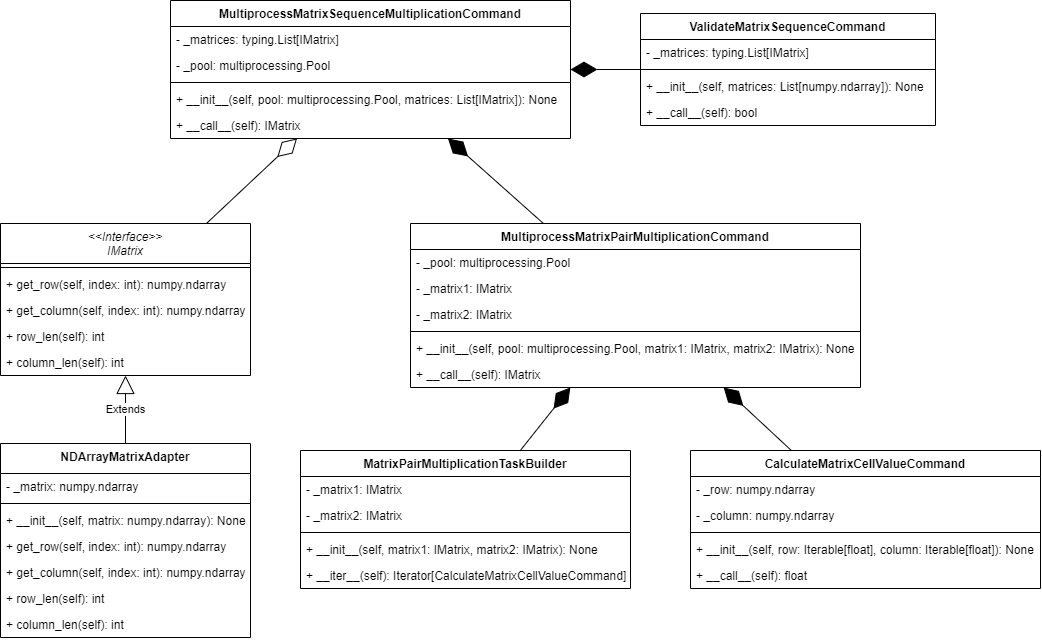

The diagram above was exported from draw.io. Its source (the exported page's mxGraphModel, read from the mxfile embedded in the PNG):
<mxGraphModel dx="1671" dy="981" grid="1" gridSize="10" guides="1" tooltips="1" connect="1" arrows="1" fold="1" page="1" pageScale="1" pageWidth="850" pageHeight="1100" math="0" shadow="0">
  <root>
    <mxCell id="0" />
    <mxCell id="1" parent="0" />
    <mxCell id="8EFi3HorRw0cxq8brYM4-1" value="CalculateMatrixCellValueCommand" style="swimlane;fontStyle=1;align=center;verticalAlign=top;childLayout=stackLayout;horizontal=1;startSize=26;horizontalStack=0;resizeParent=1;resizeParentMax=0;resizeLast=0;collapsible=1;marginBottom=0;" vertex="1" parent="1">
      <mxGeometry x="720" y="540" width="350" height="138" as="geometry" />
    </mxCell>
    <mxCell id="8EFi3HorRw0cxq8brYM4-2" value="- _row: numpy.ndarray" style="text;strokeColor=none;fillColor=none;align=left;verticalAlign=top;spacingLeft=4;spacingRight=4;overflow=hidden;rotatable=0;points=[[0,0.5],[1,0.5]];portConstraint=eastwest;" vertex="1" parent="8EFi3HorRw0cxq8brYM4-1">
      <mxGeometry y="26" width="350" height="26" as="geometry" />
    </mxCell>
    <mxCell id="8EFi3HorRw0cxq8brYM4-5" value="- _column: numpy.ndarray" style="text;strokeColor=none;fillColor=none;align=left;verticalAlign=top;spacingLeft=4;spacingRight=4;overflow=hidden;rotatable=0;points=[[0,0.5],[1,0.5]];portConstraint=eastwest;" vertex="1" parent="8EFi3HorRw0cxq8brYM4-1">
      <mxGeometry y="52" width="350" height="26" as="geometry" />
    </mxCell>
    <mxCell id="8EFi3HorRw0cxq8brYM4-3" value="" style="line;strokeWidth=1;fillColor=none;align=left;verticalAlign=middle;spacingTop=-1;spacingLeft=3;spacingRight=3;rotatable=0;labelPosition=right;points=[];portConstraint=eastwest;" vertex="1" parent="8EFi3HorRw0cxq8brYM4-1">
      <mxGeometry y="78" width="350" height="8" as="geometry" />
    </mxCell>
    <mxCell id="8EFi3HorRw0cxq8brYM4-6" value="+ __init__(self, row: Iterable[float], column: Iterable[float]): None" style="text;strokeColor=none;fillColor=none;align=left;verticalAlign=top;spacingLeft=4;spacingRight=4;overflow=hidden;rotatable=0;points=[[0,0.5],[1,0.5]];portConstraint=eastwest;" vertex="1" parent="8EFi3HorRw0cxq8brYM4-1">
      <mxGeometry y="86" width="350" height="26" as="geometry" />
    </mxCell>
    <mxCell id="8EFi3HorRw0cxq8brYM4-4" value="+ __call__(self): float" style="text;strokeColor=none;fillColor=none;align=left;verticalAlign=top;spacingLeft=4;spacingRight=4;overflow=hidden;rotatable=0;points=[[0,0.5],[1,0.5]];portConstraint=eastwest;" vertex="1" parent="8EFi3HorRw0cxq8brYM4-1">
      <mxGeometry y="112" width="350" height="26" as="geometry" />
    </mxCell>
    <mxCell id="8EFi3HorRw0cxq8brYM4-7" value="ValidateMatrixSequenceCommand" style="swimlane;fontStyle=1;align=center;verticalAlign=top;childLayout=stackLayout;horizontal=1;startSize=26;horizontalStack=0;resizeParent=1;resizeParentMax=0;resizeLast=0;collapsible=1;marginBottom=0;" vertex="1" parent="1">
      <mxGeometry x="670" y="103" width="295" height="112" as="geometry" />
    </mxCell>
    <mxCell id="8EFi3HorRw0cxq8brYM4-8" value="- _matrices: typing.List[IMatrix]" style="text;strokeColor=none;fillColor=none;align=left;verticalAlign=top;spacingLeft=4;spacingRight=4;overflow=hidden;rotatable=0;points=[[0,0.5],[1,0.5]];portConstraint=eastwest;" vertex="1" parent="8EFi3HorRw0cxq8brYM4-7">
      <mxGeometry y="26" width="295" height="26" as="geometry" />
    </mxCell>
    <mxCell id="8EFi3HorRw0cxq8brYM4-10" value="" style="line;strokeWidth=1;fillColor=none;align=left;verticalAlign=middle;spacingTop=-1;spacingLeft=3;spacingRight=3;rotatable=0;labelPosition=right;points=[];portConstraint=eastwest;" vertex="1" parent="8EFi3HorRw0cxq8brYM4-7">
      <mxGeometry y="52" width="295" height="8" as="geometry" />
    </mxCell>
    <mxCell id="8EFi3HorRw0cxq8brYM4-11" value="+ __init__(self, matrices: List[numpy.ndarray]): None" style="text;strokeColor=none;fillColor=none;align=left;verticalAlign=top;spacingLeft=4;spacingRight=4;overflow=hidden;rotatable=0;points=[[0,0.5],[1,0.5]];portConstraint=eastwest;" vertex="1" parent="8EFi3HorRw0cxq8brYM4-7">
      <mxGeometry y="60" width="295" height="26" as="geometry" />
    </mxCell>
    <mxCell id="8EFi3HorRw0cxq8brYM4-12" value="+ __call__(self): bool" style="text;strokeColor=none;fillColor=none;align=left;verticalAlign=top;spacingLeft=4;spacingRight=4;overflow=hidden;rotatable=0;points=[[0,0.5],[1,0.5]];portConstraint=eastwest;" vertex="1" parent="8EFi3HorRw0cxq8brYM4-7">
      <mxGeometry y="86" width="295" height="26" as="geometry" />
    </mxCell>
    <mxCell id="8EFi3HorRw0cxq8brYM4-13" value="&lt;&lt;Interface&gt;&gt;&#10;IMatrix" style="swimlane;fontStyle=2;align=center;verticalAlign=top;childLayout=stackLayout;horizontal=1;startSize=40;horizontalStack=0;resizeParent=1;resizeParentMax=0;resizeLast=0;collapsible=1;marginBottom=0;" vertex="1" parent="1">
      <mxGeometry x="30" y="313" width="250" height="152" as="geometry" />
    </mxCell>
    <mxCell id="8EFi3HorRw0cxq8brYM4-15" value="" style="line;strokeWidth=1;fillColor=none;align=left;verticalAlign=middle;spacingTop=-1;spacingLeft=3;spacingRight=3;rotatable=0;labelPosition=right;points=[];portConstraint=eastwest;" vertex="1" parent="8EFi3HorRw0cxq8brYM4-13">
      <mxGeometry y="40" width="250" height="8" as="geometry" />
    </mxCell>
    <mxCell id="8EFi3HorRw0cxq8brYM4-16" value="+ get_row(self, index: int): numpy.ndarray" style="text;strokeColor=none;fillColor=none;align=left;verticalAlign=top;spacingLeft=4;spacingRight=4;overflow=hidden;rotatable=0;points=[[0,0.5],[1,0.5]];portConstraint=eastwest;" vertex="1" parent="8EFi3HorRw0cxq8brYM4-13">
      <mxGeometry y="48" width="250" height="26" as="geometry" />
    </mxCell>
    <mxCell id="8EFi3HorRw0cxq8brYM4-17" value="+ get_column(self, index: int): numpy.ndarray" style="text;strokeColor=none;fillColor=none;align=left;verticalAlign=top;spacingLeft=4;spacingRight=4;overflow=hidden;rotatable=0;points=[[0,0.5],[1,0.5]];portConstraint=eastwest;" vertex="1" parent="8EFi3HorRw0cxq8brYM4-13">
      <mxGeometry y="74" width="250" height="26" as="geometry" />
    </mxCell>
    <mxCell id="8EFi3HorRw0cxq8brYM4-18" value="+ row_len(self): int" style="text;strokeColor=none;fillColor=none;align=left;verticalAlign=top;spacingLeft=4;spacingRight=4;overflow=hidden;rotatable=0;points=[[0,0.5],[1,0.5]];portConstraint=eastwest;" vertex="1" parent="8EFi3HorRw0cxq8brYM4-13">
      <mxGeometry y="100" width="250" height="26" as="geometry" />
    </mxCell>
    <mxCell id="8EFi3HorRw0cxq8brYM4-19" value="+ column_len(self): int" style="text;strokeColor=none;fillColor=none;align=left;verticalAlign=top;spacingLeft=4;spacingRight=4;overflow=hidden;rotatable=0;points=[[0,0.5],[1,0.5]];portConstraint=eastwest;" vertex="1" parent="8EFi3HorRw0cxq8brYM4-13">
      <mxGeometry y="126" width="250" height="26" as="geometry" />
    </mxCell>
    <mxCell id="8EFi3HorRw0cxq8brYM4-20" value="NDArrayMatrixAdapter" style="swimlane;fontStyle=1;align=center;verticalAlign=top;childLayout=stackLayout;horizontal=1;startSize=30;horizontalStack=0;resizeParent=1;resizeParentMax=0;resizeLast=0;collapsible=1;marginBottom=0;" vertex="1" parent="1">
      <mxGeometry x="30" y="533" width="250" height="194" as="geometry" />
    </mxCell>
    <mxCell id="8EFi3HorRw0cxq8brYM4-28" value="- _matrix: numpy.ndarray" style="text;strokeColor=none;fillColor=none;align=left;verticalAlign=top;spacingLeft=4;spacingRight=4;overflow=hidden;rotatable=0;points=[[0,0.5],[1,0.5]];portConstraint=eastwest;" vertex="1" parent="8EFi3HorRw0cxq8brYM4-20">
      <mxGeometry y="30" width="250" height="26" as="geometry" />
    </mxCell>
    <mxCell id="8EFi3HorRw0cxq8brYM4-21" value="" style="line;strokeWidth=1;fillColor=none;align=left;verticalAlign=middle;spacingTop=-1;spacingLeft=3;spacingRight=3;rotatable=0;labelPosition=right;points=[];portConstraint=eastwest;" vertex="1" parent="8EFi3HorRw0cxq8brYM4-20">
      <mxGeometry y="56" width="250" height="8" as="geometry" />
    </mxCell>
    <mxCell id="8EFi3HorRw0cxq8brYM4-27" value="+ __init__(self, matrix: numpy.ndarray): None" style="text;strokeColor=none;fillColor=none;align=left;verticalAlign=top;spacingLeft=4;spacingRight=4;overflow=hidden;rotatable=0;points=[[0,0.5],[1,0.5]];portConstraint=eastwest;" vertex="1" parent="8EFi3HorRw0cxq8brYM4-20">
      <mxGeometry y="64" width="250" height="26" as="geometry" />
    </mxCell>
    <mxCell id="8EFi3HorRw0cxq8brYM4-22" value="+ get_row(self, index: int): numpy.ndarray" style="text;strokeColor=none;fillColor=none;align=left;verticalAlign=top;spacingLeft=4;spacingRight=4;overflow=hidden;rotatable=0;points=[[0,0.5],[1,0.5]];portConstraint=eastwest;" vertex="1" parent="8EFi3HorRw0cxq8brYM4-20">
      <mxGeometry y="90" width="250" height="26" as="geometry" />
    </mxCell>
    <mxCell id="8EFi3HorRw0cxq8brYM4-23" value="+ get_column(self, index: int): numpy.ndarray" style="text;strokeColor=none;fillColor=none;align=left;verticalAlign=top;spacingLeft=4;spacingRight=4;overflow=hidden;rotatable=0;points=[[0,0.5],[1,0.5]];portConstraint=eastwest;" vertex="1" parent="8EFi3HorRw0cxq8brYM4-20">
      <mxGeometry y="116" width="250" height="26" as="geometry" />
    </mxCell>
    <mxCell id="8EFi3HorRw0cxq8brYM4-24" value="+ row_len(self): int" style="text;strokeColor=none;fillColor=none;align=left;verticalAlign=top;spacingLeft=4;spacingRight=4;overflow=hidden;rotatable=0;points=[[0,0.5],[1,0.5]];portConstraint=eastwest;" vertex="1" parent="8EFi3HorRw0cxq8brYM4-20">
      <mxGeometry y="142" width="250" height="26" as="geometry" />
    </mxCell>
    <mxCell id="8EFi3HorRw0cxq8brYM4-25" value="+ column_len(self): int" style="text;strokeColor=none;fillColor=none;align=left;verticalAlign=top;spacingLeft=4;spacingRight=4;overflow=hidden;rotatable=0;points=[[0,0.5],[1,0.5]];portConstraint=eastwest;" vertex="1" parent="8EFi3HorRw0cxq8brYM4-20">
      <mxGeometry y="168" width="250" height="26" as="geometry" />
    </mxCell>
    <mxCell id="8EFi3HorRw0cxq8brYM4-26" value="Extends" style="endArrow=block;endSize=16;endFill=0;html=1;" edge="1" parent="1" source="8EFi3HorRw0cxq8brYM4-20" target="8EFi3HorRw0cxq8brYM4-13">
      <mxGeometry width="160" relative="1" as="geometry">
        <mxPoint x="320" y="423" as="sourcePoint" />
        <mxPoint x="480" y="423" as="targetPoint" />
      </mxGeometry>
    </mxCell>
    <mxCell id="8EFi3HorRw0cxq8brYM4-30" value="MultiprocessMatrixSequenceMultiplicationCommand" style="swimlane;fontStyle=1;align=center;verticalAlign=top;childLayout=stackLayout;horizontal=1;startSize=26;horizontalStack=0;resizeParent=1;resizeParentMax=0;resizeLast=0;collapsible=1;marginBottom=0;" vertex="1" parent="1">
      <mxGeometry x="200" y="90" width="400" height="138" as="geometry" />
    </mxCell>
    <mxCell id="8EFi3HorRw0cxq8brYM4-31" value="- _matrices: typing.List[IMatrix]" style="text;strokeColor=none;fillColor=none;align=left;verticalAlign=top;spacingLeft=4;spacingRight=4;overflow=hidden;rotatable=0;points=[[0,0.5],[1,0.5]];portConstraint=eastwest;" vertex="1" parent="8EFi3HorRw0cxq8brYM4-30">
      <mxGeometry y="26" width="400" height="26" as="geometry" />
    </mxCell>
    <mxCell id="8EFi3HorRw0cxq8brYM4-32" value="- _pool: multiprocessing.Pool" style="text;strokeColor=none;fillColor=none;align=left;verticalAlign=top;spacingLeft=4;spacingRight=4;overflow=hidden;rotatable=0;points=[[0,0.5],[1,0.5]];portConstraint=eastwest;" vertex="1" parent="8EFi3HorRw0cxq8brYM4-30">
      <mxGeometry y="52" width="400" height="26" as="geometry" />
    </mxCell>
    <mxCell id="8EFi3HorRw0cxq8brYM4-33" value="" style="line;strokeWidth=1;fillColor=none;align=left;verticalAlign=middle;spacingTop=-1;spacingLeft=3;spacingRight=3;rotatable=0;labelPosition=right;points=[];portConstraint=eastwest;" vertex="1" parent="8EFi3HorRw0cxq8brYM4-30">
      <mxGeometry y="78" width="400" height="8" as="geometry" />
    </mxCell>
    <mxCell id="8EFi3HorRw0cxq8brYM4-34" value="+ __init__(self, pool: multiprocessing.Pool, matrices: List[IMatrix]): None" style="text;strokeColor=none;fillColor=none;align=left;verticalAlign=top;spacingLeft=4;spacingRight=4;overflow=hidden;rotatable=0;points=[[0,0.5],[1,0.5]];portConstraint=eastwest;" vertex="1" parent="8EFi3HorRw0cxq8brYM4-30">
      <mxGeometry y="86" width="400" height="26" as="geometry" />
    </mxCell>
    <mxCell id="8EFi3HorRw0cxq8brYM4-35" value="+ __call__(self): IMatrix" style="text;strokeColor=none;fillColor=none;align=left;verticalAlign=top;spacingLeft=4;spacingRight=4;overflow=hidden;rotatable=0;points=[[0,0.5],[1,0.5]];portConstraint=eastwest;" vertex="1" parent="8EFi3HorRw0cxq8brYM4-30">
      <mxGeometry y="112" width="400" height="26" as="geometry" />
    </mxCell>
    <mxCell id="8EFi3HorRw0cxq8brYM4-37" value="" style="endArrow=diamondThin;endFill=1;endSize=24;html=1;" edge="1" parent="1" source="8EFi3HorRw0cxq8brYM4-7" target="8EFi3HorRw0cxq8brYM4-30">
      <mxGeometry width="160" relative="1" as="geometry">
        <mxPoint x="456.5" y="310" as="sourcePoint" />
        <mxPoint x="616.5" y="310" as="targetPoint" />
      </mxGeometry>
    </mxCell>
    <mxCell id="8EFi3HorRw0cxq8brYM4-38" value="" style="endArrow=diamondThin;endFill=1;endSize=24;html=1;" edge="1" parent="1" source="8EFi3HorRw0cxq8brYM4-1" target="8EFi3HorRw0cxq8brYM4-88">
      <mxGeometry width="160" relative="1" as="geometry">
        <mxPoint x="420.0004724409448" y="686" as="sourcePoint" />
        <mxPoint x="713.5" y="570" as="targetPoint" />
      </mxGeometry>
    </mxCell>
    <mxCell id="8EFi3HorRw0cxq8brYM4-81" value="" style="endArrow=diamondThin;endFill=0;endSize=24;html=1;" edge="1" parent="1" source="8EFi3HorRw0cxq8brYM4-13" target="8EFi3HorRw0cxq8brYM4-30">
      <mxGeometry width="160" relative="1" as="geometry">
        <mxPoint x="30" y="159.9980519480519" as="sourcePoint" />
        <mxPoint x="116.75" y="196.05" as="targetPoint" />
      </mxGeometry>
    </mxCell>
    <mxCell id="8EFi3HorRw0cxq8brYM4-82" value="MatrixPairMultiplicationTaskBuilder" style="swimlane;fontStyle=1;align=center;verticalAlign=top;childLayout=stackLayout;horizontal=1;startSize=26;horizontalStack=0;resizeParent=1;resizeParentMax=0;resizeLast=0;collapsible=1;marginBottom=0;" vertex="1" parent="1">
      <mxGeometry x="330" y="540" width="330" height="138" as="geometry" />
    </mxCell>
    <mxCell id="8EFi3HorRw0cxq8brYM4-83" value="- _matrix1: IMatrix" style="text;strokeColor=none;fillColor=none;align=left;verticalAlign=top;spacingLeft=4;spacingRight=4;overflow=hidden;rotatable=0;points=[[0,0.5],[1,0.5]];portConstraint=eastwest;" vertex="1" parent="8EFi3HorRw0cxq8brYM4-82">
      <mxGeometry y="26" width="330" height="26" as="geometry" />
    </mxCell>
    <mxCell id="8EFi3HorRw0cxq8brYM4-84" value="- _matrix2: IMatrix" style="text;strokeColor=none;fillColor=none;align=left;verticalAlign=top;spacingLeft=4;spacingRight=4;overflow=hidden;rotatable=0;points=[[0,0.5],[1,0.5]];portConstraint=eastwest;" vertex="1" parent="8EFi3HorRw0cxq8brYM4-82">
      <mxGeometry y="52" width="330" height="26" as="geometry" />
    </mxCell>
    <mxCell id="8EFi3HorRw0cxq8brYM4-85" value="" style="line;strokeWidth=1;fillColor=none;align=left;verticalAlign=middle;spacingTop=-1;spacingLeft=3;spacingRight=3;rotatable=0;labelPosition=right;points=[];portConstraint=eastwest;" vertex="1" parent="8EFi3HorRw0cxq8brYM4-82">
      <mxGeometry y="78" width="330" height="8" as="geometry" />
    </mxCell>
    <mxCell id="8EFi3HorRw0cxq8brYM4-86" value="+ __init__(self, matrix1: IMatrix, matrix2: IMatrix): None" style="text;strokeColor=none;fillColor=none;align=left;verticalAlign=top;spacingLeft=4;spacingRight=4;overflow=hidden;rotatable=0;points=[[0,0.5],[1,0.5]];portConstraint=eastwest;" vertex="1" parent="8EFi3HorRw0cxq8brYM4-82">
      <mxGeometry y="86" width="330" height="26" as="geometry" />
    </mxCell>
    <mxCell id="8EFi3HorRw0cxq8brYM4-87" value="+ __iter__(self): Iterator[CalculateMatrixCellValueCommand]" style="text;strokeColor=none;fillColor=none;align=left;verticalAlign=top;spacingLeft=4;spacingRight=4;overflow=hidden;rotatable=0;points=[[0,0.5],[1,0.5]];portConstraint=eastwest;" vertex="1" parent="8EFi3HorRw0cxq8brYM4-82">
      <mxGeometry y="112" width="330" height="26" as="geometry" />
    </mxCell>
    <mxCell id="8EFi3HorRw0cxq8brYM4-88" value="MultiprocessMatrixPairMultiplicationCommand" style="swimlane;fontStyle=1;align=center;verticalAlign=top;childLayout=stackLayout;horizontal=1;startSize=26;horizontalStack=0;resizeParent=1;resizeParentMax=0;resizeLast=0;collapsible=1;marginBottom=0;" vertex="1" parent="1">
      <mxGeometry x="440" y="313" width="450" height="164" as="geometry" />
    </mxCell>
    <mxCell id="8EFi3HorRw0cxq8brYM4-96" value="- _pool: multiprocessing.Pool" style="text;strokeColor=none;fillColor=none;align=left;verticalAlign=top;spacingLeft=4;spacingRight=4;overflow=hidden;rotatable=0;points=[[0,0.5],[1,0.5]];portConstraint=eastwest;" vertex="1" parent="8EFi3HorRw0cxq8brYM4-88">
      <mxGeometry y="26" width="450" height="26" as="geometry" />
    </mxCell>
    <mxCell id="8EFi3HorRw0cxq8brYM4-89" value="- _matrix1: IMatrix" style="text;strokeColor=none;fillColor=none;align=left;verticalAlign=top;spacingLeft=4;spacingRight=4;overflow=hidden;rotatable=0;points=[[0,0.5],[1,0.5]];portConstraint=eastwest;" vertex="1" parent="8EFi3HorRw0cxq8brYM4-88">
      <mxGeometry y="52" width="450" height="26" as="geometry" />
    </mxCell>
    <mxCell id="8EFi3HorRw0cxq8brYM4-90" value="- _matrix2: IMatrix" style="text;strokeColor=none;fillColor=none;align=left;verticalAlign=top;spacingLeft=4;spacingRight=4;overflow=hidden;rotatable=0;points=[[0,0.5],[1,0.5]];portConstraint=eastwest;" vertex="1" parent="8EFi3HorRw0cxq8brYM4-88">
      <mxGeometry y="78" width="450" height="26" as="geometry" />
    </mxCell>
    <mxCell id="8EFi3HorRw0cxq8brYM4-91" value="" style="line;strokeWidth=1;fillColor=none;align=left;verticalAlign=middle;spacingTop=-1;spacingLeft=3;spacingRight=3;rotatable=0;labelPosition=right;points=[];portConstraint=eastwest;" vertex="1" parent="8EFi3HorRw0cxq8brYM4-88">
      <mxGeometry y="104" width="450" height="8" as="geometry" />
    </mxCell>
    <mxCell id="8EFi3HorRw0cxq8brYM4-92" value="+ __init__(self, pool: multiprocessing.Pool, matrix1: IMatrix, matrix2: IMatrix): None" style="text;strokeColor=none;fillColor=none;align=left;verticalAlign=top;spacingLeft=4;spacingRight=4;overflow=hidden;rotatable=0;points=[[0,0.5],[1,0.5]];portConstraint=eastwest;" vertex="1" parent="8EFi3HorRw0cxq8brYM4-88">
      <mxGeometry y="112" width="450" height="26" as="geometry" />
    </mxCell>
    <mxCell id="8EFi3HorRw0cxq8brYM4-93" value="+ __call__(self): IMatrix" style="text;strokeColor=none;fillColor=none;align=left;verticalAlign=top;spacingLeft=4;spacingRight=4;overflow=hidden;rotatable=0;points=[[0,0.5],[1,0.5]];portConstraint=eastwest;" vertex="1" parent="8EFi3HorRw0cxq8brYM4-88">
      <mxGeometry y="138" width="450" height="26" as="geometry" />
    </mxCell>
    <mxCell id="8EFi3HorRw0cxq8brYM4-94" value="" style="endArrow=diamondThin;endFill=1;endSize=24;html=1;" edge="1" parent="1" source="8EFi3HorRw0cxq8brYM4-88" target="8EFi3HorRw0cxq8brYM4-30">
      <mxGeometry width="160" relative="1" as="geometry">
        <mxPoint x="290.8333333333335" y="322.9999999999998" as="sourcePoint" />
        <mxPoint x="356.6071428571431" y="238.00000000000023" as="targetPoint" />
      </mxGeometry>
    </mxCell>
    <mxCell id="8EFi3HorRw0cxq8brYM4-95" value="" style="endArrow=diamondThin;endFill=1;endSize=24;html=1;" edge="1" parent="1" source="8EFi3HorRw0cxq8brYM4-82" target="8EFi3HorRw0cxq8brYM4-88">
      <mxGeometry width="160" relative="1" as="geometry">
        <mxPoint x="488.23671924290204" y="649" as="sourcePoint" />
        <mxPoint x="460.00328075709797" y="469.9999999999998" as="targetPoint" />
      </mxGeometry>
    </mxCell>
  </root>
</mxGraphModel>